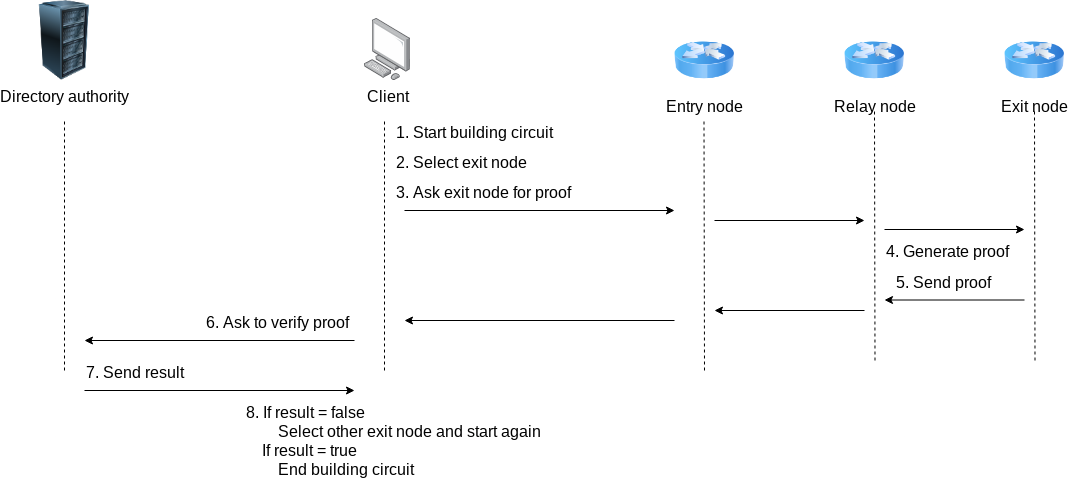

The diagram above was exported from draw.io. Its source (the exported page's mxGraphModel, read from the mxfile embedded in the PNG):
<mxGraphModel dx="2272" dy="719" grid="1" gridSize="10" guides="1" tooltips="1" connect="1" arrows="1" fold="1" page="1" pageScale="1" pageWidth="850" pageHeight="1100" math="0" shadow="0">
  <root>
    <mxCell id="0" />
    <mxCell id="1" parent="0" />
    <mxCell id="ZqKMPibklLrwa1k6__E1-3" value="&lt;font style=&quot;font-size: 16px&quot;&gt;Exit node&lt;/font&gt;" style="image;html=1;labelBackgroundColor=#ffffff;image=img/lib/clip_art/networking/Router_Icon_128x128.png" parent="1" vertex="1">
      <mxGeometry x="990" y="260" width="60" height="60" as="geometry" />
    </mxCell>
    <mxCell id="ZqKMPibklLrwa1k6__E1-4" value="&lt;font style=&quot;font-size: 16px&quot;&gt;Client&lt;/font&gt;" style="points=[];aspect=fixed;html=1;align=center;shadow=0;dashed=0;image;image=img/lib/allied_telesis/computer_and_terminals/Personal_Computer.svg;" parent="1" vertex="1">
      <mxGeometry x="350" y="248" width="45.6" height="61.800000000000004" as="geometry" />
    </mxCell>
    <mxCell id="ZqKMPibklLrwa1k6__E1-5" value="&lt;font style=&quot;font-size: 16px&quot;&gt;Directory authority&lt;br&gt;&lt;/font&gt;" style="image;html=1;labelBackgroundColor=#ffffff;image=img/lib/clip_art/computers/Server_Rack_128x128.png" parent="1" vertex="1">
      <mxGeometry x="10" y="230" width="80" height="80" as="geometry" />
    </mxCell>
    <mxCell id="ZqKMPibklLrwa1k6__E1-6" value="" style="endArrow=none;dashed=1;html=1;" parent="1" edge="1">
      <mxGeometry width="50" height="50" relative="1" as="geometry">
        <mxPoint x="50" y="600" as="sourcePoint" />
        <mxPoint x="50" y="350" as="targetPoint" />
      </mxGeometry>
    </mxCell>
    <mxCell id="ZqKMPibklLrwa1k6__E1-7" value="" style="endArrow=none;dashed=1;html=1;" parent="1" edge="1">
      <mxGeometry width="50" height="50" relative="1" as="geometry">
        <mxPoint x="370" y="600" as="sourcePoint" />
        <mxPoint x="370" y="350" as="targetPoint" />
      </mxGeometry>
    </mxCell>
    <mxCell id="ZqKMPibklLrwa1k6__E1-8" value="" style="endArrow=none;dashed=1;html=1;" parent="1" edge="1">
      <mxGeometry width="50" height="50" relative="1" as="geometry">
        <mxPoint x="690" y="600" as="sourcePoint" />
        <mxPoint x="689.5" y="350" as="targetPoint" />
      </mxGeometry>
    </mxCell>
    <mxCell id="ZqKMPibklLrwa1k6__E1-9" value="&lt;font style=&quot;font-size: 16px&quot;&gt;1. &lt;/font&gt;&lt;font style=&quot;font-size: 16px&quot;&gt;Start building circuit&lt;br&gt;&lt;/font&gt;" style="text;html=1;resizable=0;points=[];autosize=1;align=left;verticalAlign=top;spacingTop=-4;" parent="1" vertex="1">
      <mxGeometry x="380" y="350" width="170" height="20" as="geometry" />
    </mxCell>
    <mxCell id="ZqKMPibklLrwa1k6__E1-10" value="&lt;font style=&quot;font-size: 16px&quot;&gt;2. Select exit node&lt;/font&gt;&lt;font style=&quot;font-size: 16px&quot;&gt;&lt;br&gt;&lt;/font&gt;" style="text;html=1;resizable=0;points=[];autosize=1;align=left;verticalAlign=top;spacingTop=-4;" parent="1" vertex="1">
      <mxGeometry x="380" y="380" width="150" height="20" as="geometry" />
    </mxCell>
    <mxCell id="ZqKMPibklLrwa1k6__E1-11" value="&lt;font style=&quot;font-size: 16px&quot;&gt;3. Ask exit node for proof&lt;br&gt;&lt;/font&gt;" style="text;html=1;resizable=0;points=[];autosize=1;align=left;verticalAlign=top;spacingTop=-4;" parent="1" vertex="1">
      <mxGeometry x="380" y="410" width="190" height="20" as="geometry" />
    </mxCell>
    <mxCell id="ZqKMPibklLrwa1k6__E1-12" value="" style="endArrow=classic;html=1;" parent="1" edge="1">
      <mxGeometry width="50" height="50" relative="1" as="geometry">
        <mxPoint x="390" y="440" as="sourcePoint" />
        <mxPoint x="660" y="440" as="targetPoint" />
      </mxGeometry>
    </mxCell>
    <mxCell id="ZqKMPibklLrwa1k6__E1-13" value="" style="endArrow=classic;html=1;" parent="1" edge="1">
      <mxGeometry width="50" height="50" relative="1" as="geometry">
        <mxPoint x="660" y="550" as="sourcePoint" />
        <mxPoint x="390" y="550" as="targetPoint" />
      </mxGeometry>
    </mxCell>
    <mxCell id="ZqKMPibklLrwa1k6__E1-14" value="&lt;font style=&quot;font-size: 16px&quot;&gt;4. Generate proof&lt;br&gt;&lt;/font&gt;" style="text;html=1;resizable=0;points=[];autosize=1;align=left;verticalAlign=top;spacingTop=-4;" parent="1" vertex="1">
      <mxGeometry x="870" y="469" width="140" height="20" as="geometry" />
    </mxCell>
    <mxCell id="ZqKMPibklLrwa1k6__E1-15" value="&lt;font style=&quot;font-size: 16px&quot;&gt;5. Send proof&lt;br&gt;&lt;/font&gt;" style="text;html=1;resizable=0;points=[];autosize=1;align=left;verticalAlign=top;spacingTop=-4;" parent="1" vertex="1">
      <mxGeometry x="880" y="500" width="110" height="20" as="geometry" />
    </mxCell>
    <mxCell id="ZqKMPibklLrwa1k6__E1-16" value="" style="endArrow=classic;html=1;" parent="1" edge="1">
      <mxGeometry width="50" height="50" relative="1" as="geometry">
        <mxPoint x="340" y="570" as="sourcePoint" />
        <mxPoint x="70" y="570" as="targetPoint" />
      </mxGeometry>
    </mxCell>
    <mxCell id="ZqKMPibklLrwa1k6__E1-17" value="&lt;font style=&quot;font-size: 16px&quot;&gt;6. Ask to verify proof&lt;br&gt;&lt;/font&gt;" style="text;html=1;resizable=0;points=[];autosize=1;align=left;verticalAlign=top;spacingTop=-4;" parent="1" vertex="1">
      <mxGeometry x="190" y="540" width="160" height="20" as="geometry" />
    </mxCell>
    <mxCell id="ZqKMPibklLrwa1k6__E1-18" value="&lt;font style=&quot;font-size: 16px&quot;&gt;7. Send result&lt;br&gt;&lt;/font&gt;" style="text;html=1;resizable=0;points=[];autosize=1;align=left;verticalAlign=top;spacingTop=-4;" parent="1" vertex="1">
      <mxGeometry x="70" y="590" width="110" height="20" as="geometry" />
    </mxCell>
    <mxCell id="ZqKMPibklLrwa1k6__E1-19" value="" style="endArrow=classic;html=1;" parent="1" edge="1">
      <mxGeometry width="50" height="50" relative="1" as="geometry">
        <mxPoint x="70" y="620" as="sourcePoint" />
        <mxPoint x="340" y="620" as="targetPoint" />
      </mxGeometry>
    </mxCell>
    <mxCell id="ZqKMPibklLrwa1k6__E1-20" value="&lt;div&gt;&lt;font style=&quot;font-size: 16px&quot;&gt;8. If result = false&lt;/font&gt;&lt;/div&gt;&lt;div&gt;&lt;font style=&quot;font-size: 16px&quot;&gt;&amp;nbsp;&amp;nbsp;&amp;nbsp;&amp;nbsp;&amp;nbsp;&amp;nbsp;&amp;nbsp; Select other exit node and start again&lt;/font&gt;&lt;/div&gt;&lt;div&gt;&lt;font style=&quot;font-size: 16px&quot;&gt;&amp;nbsp;&amp;nbsp;&amp;nbsp; If result = true&lt;/font&gt;&lt;/div&gt;&lt;div&gt;&lt;font style=&quot;font-size: 16px&quot;&gt;&amp;nbsp;&amp;nbsp;&amp;nbsp;&amp;nbsp;&amp;nbsp;&amp;nbsp;&amp;nbsp; End building circuit&lt;br&gt;&lt;/font&gt;&lt;/div&gt;" style="text;html=1;resizable=0;points=[];autosize=1;align=left;verticalAlign=top;spacingTop=-4;" parent="1" vertex="1">
      <mxGeometry x="230" y="630" width="320" height="60" as="geometry" />
    </mxCell>
    <mxCell id="NPM3uVTOP64_WLOMhRsM-1" value="" style="endArrow=none;dashed=1;html=1;" edge="1" parent="1">
      <mxGeometry width="50" height="50" relative="1" as="geometry">
        <mxPoint x="1020.5" y="590" as="sourcePoint" />
        <mxPoint x="1020" y="340" as="targetPoint" />
      </mxGeometry>
    </mxCell>
    <mxCell id="NPM3uVTOP64_WLOMhRsM-2" value="&lt;font style=&quot;font-size: 16px&quot;&gt;Entry node&lt;/font&gt;" style="image;html=1;labelBackgroundColor=#ffffff;image=img/lib/clip_art/networking/Router_Icon_128x128.png" vertex="1" parent="1">
      <mxGeometry x="660" y="260" width="60" height="60" as="geometry" />
    </mxCell>
    <mxCell id="NPM3uVTOP64_WLOMhRsM-3" value="&lt;font style=&quot;font-size: 16px&quot;&gt;Relay node&lt;/font&gt;" style="image;html=1;labelBackgroundColor=#ffffff;image=img/lib/clip_art/networking/Router_Icon_128x128.png" vertex="1" parent="1">
      <mxGeometry x="830" y="260" width="60" height="60" as="geometry" />
    </mxCell>
    <mxCell id="NPM3uVTOP64_WLOMhRsM-4" value="" style="endArrow=none;dashed=1;html=1;" edge="1" parent="1">
      <mxGeometry width="50" height="50" relative="1" as="geometry">
        <mxPoint x="860.5" y="590" as="sourcePoint" />
        <mxPoint x="860" y="340" as="targetPoint" />
      </mxGeometry>
    </mxCell>
    <mxCell id="NPM3uVTOP64_WLOMhRsM-5" value="" style="endArrow=classic;html=1;" edge="1" parent="1">
      <mxGeometry width="50" height="50" relative="1" as="geometry">
        <mxPoint x="700" y="450" as="sourcePoint" />
        <mxPoint x="850" y="450" as="targetPoint" />
      </mxGeometry>
    </mxCell>
    <mxCell id="NPM3uVTOP64_WLOMhRsM-6" value="" style="endArrow=classic;html=1;" edge="1" parent="1">
      <mxGeometry width="50" height="50" relative="1" as="geometry">
        <mxPoint x="870" y="459" as="sourcePoint" />
        <mxPoint x="1010" y="459" as="targetPoint" />
      </mxGeometry>
    </mxCell>
    <mxCell id="NPM3uVTOP64_WLOMhRsM-7" value="" style="endArrow=none;html=1;startArrow=classic;startFill=1;endFill=0;" edge="1" parent="1">
      <mxGeometry width="50" height="50" relative="1" as="geometry">
        <mxPoint x="870" y="529.5" as="sourcePoint" />
        <mxPoint x="1010" y="529.5" as="targetPoint" />
      </mxGeometry>
    </mxCell>
    <mxCell id="NPM3uVTOP64_WLOMhRsM-8" value="" style="endArrow=none;html=1;startArrow=classic;startFill=1;endFill=0;" edge="1" parent="1">
      <mxGeometry width="50" height="50" relative="1" as="geometry">
        <mxPoint x="700" y="540" as="sourcePoint" />
        <mxPoint x="850" y="540" as="targetPoint" />
      </mxGeometry>
    </mxCell>
  </root>
</mxGraphModel>